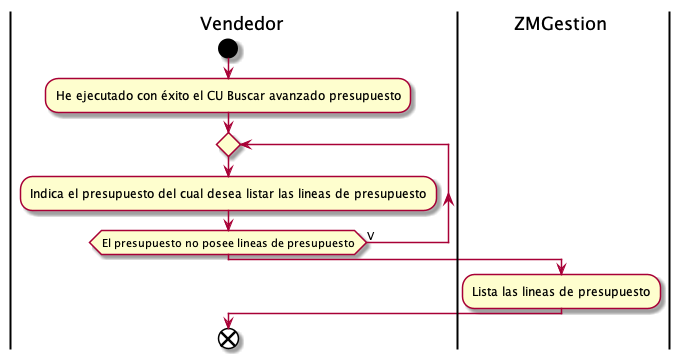

The diagram above was rendered by PlantUML. Its source (embedded in the PNG):
@startuml listarLineasPresupuesto
|Vendedor|
start
:He ejecutado con éxito el CU Buscar avanzado presupuesto;
repeat
:Indica el presupuesto del cual desea listar las lineas de presupuesto;
repeat while(El presupuesto no posee lineas de presupuesto) is (V)
|ZMGestion|
:Lista las lineas de presupuesto;
|Vendedor|
end
@enduml